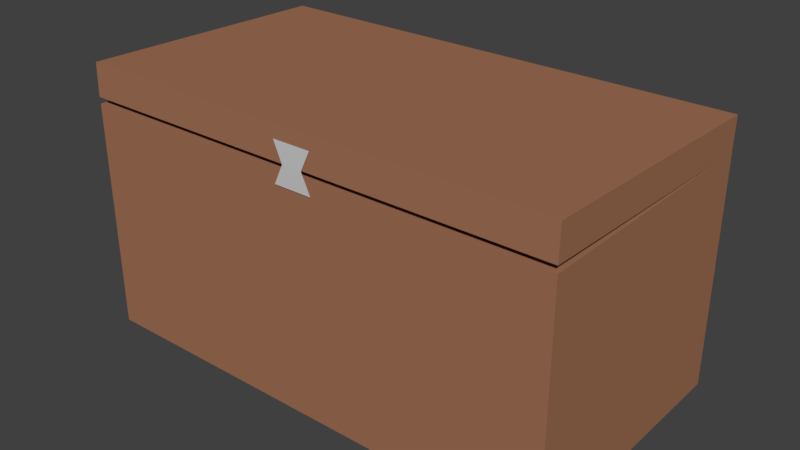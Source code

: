 # Source: toychest.blend  (saved by Blender 2.79.0; exported with 4.5.12 LTS)
import bpy
from mathutils import Matrix  # noqa: F401  (used for matrix-valued properties, if any)

bpy.ops.wm.read_factory_settings(use_empty=True)
scene = bpy.context.scene
scene.name = 'Scene'

# ---- collections
col_collection_1 = bpy.data.collections.new('Collection 1'); scene.collection.children.link(col_collection_1)

# ---- materials (node trees are filled in below, after node groups)
mat_material = bpy.data.materials.new('Material')
mat_material.alpha_threshold = 0.0
mat_material.use_transparent_shadow = False
mat_material.diffuse_color = (0.6038, 0.6038, 0.6038, 1.0)
mat_material.roughness = 0.5
mat_material.line_color = (0.0, 0.0, 0.0, 1.0)
mat_wood = bpy.data.materials.new('Wood')
mat_wood.alpha_threshold = 0.0
mat_wood.use_transparent_shadow = False
mat_wood.diffuse_color = (0.3613, 0.1651, 0.09306, 1.0)
mat_wood.roughness = 0.5

# ---- material node trees

# ---- world
world_world = bpy.data.worlds.new('World'); scene.world = world_world
world_world.color = (0.05088, 0.05088, 0.05088)
world_world.use_sun_shadow = False
world_world.sun_shadow_jitter_overblur = 0.0
world_world.cycles.sampling_method = 'MANUAL'

# ---- meshes
me_cube = bpy.data.meshes.new('Cube')
me_cube.from_pydata([(1.858, 1.0, 0.0), (1.858, -1.0, 0.0), (-1.858, -1.0, 0.0), (-1.858, 1.0, 0.0), (1.858, 1.0, 1.75), (1.858, -1.0, 1.75), (-1.858, -1.0, 1.75), (-1.858, 1.0, 1.75), (1.858, 1.003, 2.0), (1.858, -0.9965, 2.05), (-1.858, -0.9965, 2.05), (-1.858, 1.003, 2.0), (1.858, 0.9965, 1.75), (1.858, -1.003, 1.8), (-1.858, -1.003, 1.8), (-1.858, 0.9965, 1.75), (1.76, 0.9145, 1.75), (1.76, -0.9145, 1.75), (-1.76, -0.9145, 1.75), (-1.76, 0.9145, 1.75), (1.76, 0.9145, 0.09068), (1.76, -0.9145, 0.09068), (-1.76, -0.9145, 0.09068), (-1.76, 0.9145, 0.09068), (-0.1488, -1.009, 1.651), (0.1488, -1.009, 1.651), (-0.1488, -1.005, 1.949), (0.1488, -1.005, 1.949), (-0.07897, -1.009, 1.8), (0.07897, -1.009, 1.8)], [], [(0, 1, 2, 3), (4, 0, 3, 7), (2, 6, 7, 3), (1, 5, 6, 2), (0, 4, 5, 1), (8, 11, 10, 9), (12, 8, 9, 13), (13, 9, 10, 14), (14, 10, 11, 15), (8, 12, 15, 11), (12, 13, 14, 15), (7, 6, 18, 19), (6, 5, 17, 18), (4, 7, 19, 16), (5, 4, 16, 17), (17, 16, 20, 21), (19, 18, 22, 23), (18, 17, 21, 22), (16, 19, 23, 20), (28, 29, 27, 26), (24, 25, 29, 28)])
me_cube.polygons.foreach_set('material_index', [1, 1, 1, 1, 1, 1, 1, 1, 1, 1, 1, 1, 1, 1, 1, 1, 1, 1, 1, 0, 0])
_uv = me_cube.uv_layers.new(name='UVMap')
_uv.uv.foreach_set('vector', [0.2084, 0.3683, 0.01894, 0.3683, 0.01894, 0.01881, 0.2084, 0.01881, 0.4735, 0.4059, 0.6393, 0.4059, 0.6393, 0.7554, 0.4735, 0.7554, 0.1847, 0.9812, 0.01894, 0.9812, 0.01894, 0.7931, 0.1847, 0.7931, 0.4356, 0.7554, 0.2699, 0.7554, 0.2699, 0.4059, 0.4356, 0.4059, 0.8429, 0.9628, 0.6771, 0.9628, 0.6771, 0.7746, 0.8429, 0.7746, 0.01894, 0.7554, 0.01894, 0.4059, 0.2083, 0.4059, 0.2083, 0.7554, 0.9574, 0.2446, 0.9811, 0.2446, 0.9811, 0.4327, 0.9574, 0.4327, 0.9195, 0.3683, 0.8958, 0.3683, 0.8958, 0.01881, 0.9195, 0.01881, 0.9811, 0.2069, 0.9574, 0.2069, 0.9574, 0.01881, 0.9811, 0.01881, 0.9195, 0.7554, 0.8958, 0.7554, 0.8958, 0.4059, 0.9195, 0.4059, 0.4735, 0.3683, 0.6629, 0.3683, 0.6629, 0.01881, 0.4735, 0.01881, 0.2462, 0.01881, 0.4356, 0.01881, 0.4275, 0.02803, 0.2543, 0.02803, 0.4356, 0.01881, 0.4356, 0.3683, 0.4275, 0.3591, 0.4275, 0.02803, 0.2462, 0.3683, 0.2462, 0.01881, 0.2543, 0.02803, 0.2543, 0.3591, 0.4356, 0.3683, 0.2462, 0.3683, 0.2543, 0.3591, 0.4275, 0.3591, 0.2699, 0.9651, 0.2699, 0.7931, 0.4271, 0.7931, 0.4271, 0.9651, 0.6221, 0.7931, 0.6221, 0.9651, 0.465, 0.9651, 0.465, 0.7931, 0.8343, 0.4059, 0.8343, 0.737, 0.6771, 0.737, 0.6771, 0.4059, 0.8579, 0.01881, 0.8579, 0.3499, 0.7008, 0.3499, 0.7008, 0.01881, 0.9174, 0.8071, 0.9024, 0.8071, 0.8958, 0.7931, 0.924, 0.7931, 0.924, 0.821, 0.8958, 0.821, 0.9024, 0.8071, 0.9174, 0.8071])
me_cube.materials.append(mat_material)
me_cube.materials.append(mat_wood)
me_cube.use_remesh_preserve_volume = False
me_cube.use_remesh_preserve_attributes = False
me_cube.use_mirror_vertex_groups = False
me_cube.update()

# ---- objects
ob_cube = bpy.data.objects.new('Cube', me_cube)

# ---- transforms, parenting, visibility, modifiers, constraints
ob_cube.location = (1.49e-07, 1.49e-07, -1.0)
ob_cube.lock_rotations_4d = False
ob_cube.empty_display_type = 'ARROWS'
ob_cube.lineart.crease_threshold = 0.0

# ---- collection membership
col_collection_1.objects.link(ob_cube)

# ---- scene / render settings (as saved in the file)
scene.frame_start = 1; scene.frame_end = 250; scene.frame_set(1)
scene.render.engine = 'BLENDER_EEVEE_NEXT'
scene.render.resolution_percentage = 50
scene.render.dither_intensity = 0.0
scene.cycles.use_denoising = False
scene.cycles.samples = 128
scene.cycles.sampling_pattern = 'TABULATED_SOBOL'
scene.cycles.use_adaptive_sampling = False
scene.cycles.use_light_tree = False
scene.cycles.blur_glossy = 0.0
scene.cycles.sample_clamp_indirect = 0.0
scene.view_settings.view_transform = 'Standard'
bpy.context.view_layer.update()

# ---- added for rendering (the .blend has no active camera and no usable light): camera, sun
cam_auto = bpy.data.cameras.new('AutoCamera')
cam_auto.lens = 50.0
cam_auto.sensor_width = 36.0
cam_auto.clip_end = 1000.0
ob_auto_camera = bpy.data.objects.new('AutoCamera', cam_auto)
scene.collection.objects.link(ob_auto_camera)
ob_auto_camera.location = (4.34524, -5.21724, 3.50139)
ob_auto_camera.rotation_euler = (1.09748, -7.21219e-08, 0.694738)
scene.camera = ob_auto_camera
light_auto_sun = bpy.data.lights.new('AutoSun', 'SUN')
light_auto_sun.energy = 3.0
light_auto_sun.angle = 0.0523599
ob_auto_sun = bpy.data.objects.new('AutoSun', light_auto_sun)
scene.collection.objects.link(ob_auto_sun)
ob_auto_sun.rotation_euler = (0.872665, 0.174533, 0.523599)
bpy.context.view_layer.update()
